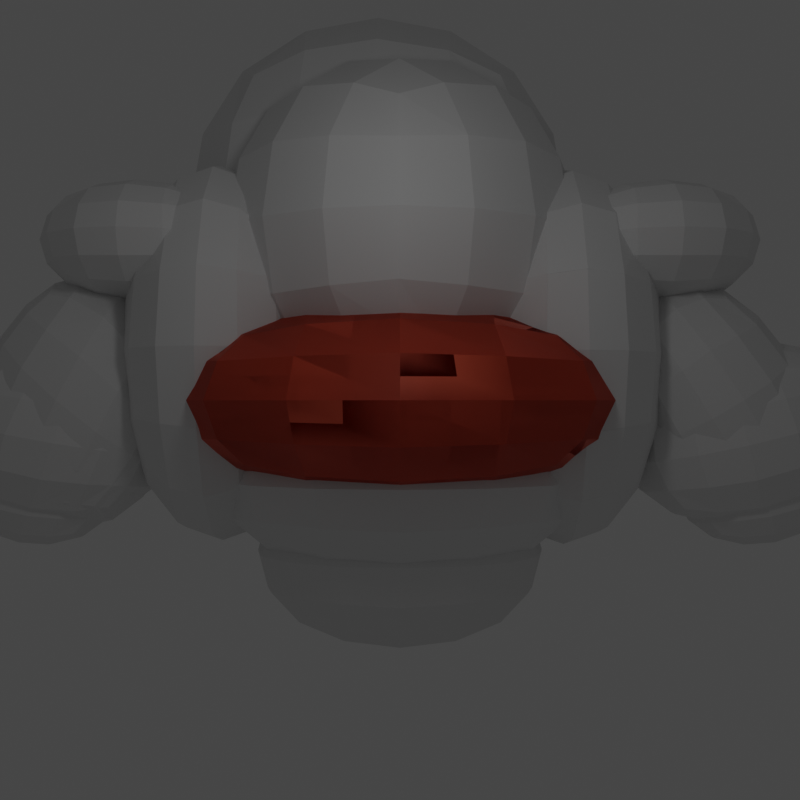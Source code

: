 # Source: golem.blend  (saved by Blender 3.4.6; exported with 4.5.12 LTS)
import bpy
from mathutils import Matrix  # noqa: F401  (used for matrix-valued properties, if any)

bpy.ops.wm.read_factory_settings(use_empty=True)
scene = bpy.context.scene
scene.name = 'Scene'

# ---- collections
col_collection = bpy.data.collections.new('Collection'); scene.collection.children.link(col_collection)

# ---- materials (node trees are filled in below, after node groups)
mat_x = bpy.data.materials.new('Материал')
mat_x.use_transparent_shadow = False
mat_001 = bpy.data.materials.new('Материал.001')
mat_001.use_transparent_shadow = False
mat_002 = bpy.data.materials.new('Материал.002')
mat_002.use_transparent_shadow = False

# ---- material node trees
mat_x.use_nodes = True; mat_x.node_tree.nodes.clear()
_N = mat_x.node_tree.nodes; _L = mat_x.node_tree.links
n0 = _N.new('ShaderNodeBsdfPrincipled'); n0.name = 'Принципиальный BSDF'; n0.location = (10, 300)
n0.distribution = 'GGX'
n0.subsurface_method = 'RANDOM_WALK_SKIN'
n0.inputs[0].default_value = (0.8, 0.1066, 0.04445, 1.0)
n0.inputs[3].default_value = 1.45
n0.inputs[27].default_value = (0.0, 0.0, 0.0, 1.0)
n0.inputs[28].default_value = 1.0
n1 = _N.new('ShaderNodeOutputMaterial'); n1.name = 'Вывод материала'; n1.location = (300, 300)
_L.new(n0.outputs[0], n1.inputs[0])
n1.is_active_output = True
mat_001.use_nodes = True; mat_001.node_tree.nodes.clear()
_N = mat_001.node_tree.nodes; _L = mat_001.node_tree.links
n0 = _N.new('ShaderNodeBsdfPrincipled'); n0.name = 'Принципиальный BSDF'; n0.location = (10, 300)
n0.distribution = 'GGX'
n0.subsurface_method = 'RANDOM_WALK_SKIN'
n0.inputs[0].default_value = (0.8, 0.1066, 0.04445, 1.0)
n0.inputs[3].default_value = 1.45
n0.inputs[27].default_value = (0.0, 0.0, 0.0, 1.0)
n0.inputs[28].default_value = 1.0
n1 = _N.new('ShaderNodeOutputMaterial'); n1.name = 'Вывод материала'; n1.location = (300, 300)
_L.new(n0.outputs[0], n1.inputs[0])
n1.is_active_output = True
mat_002.use_nodes = True; mat_002.node_tree.nodes.clear()
_N = mat_002.node_tree.nodes; _L = mat_002.node_tree.links
n0 = _N.new('ShaderNodeBsdfPrincipled'); n0.name = 'Принципиальный BSDF'; n0.location = (10, 300)
n0.distribution = 'GGX'
n0.subsurface_method = 'RANDOM_WALK_SKIN'
n0.inputs[0].default_value = (0.8, 0.1066, 0.04445, 1.0)
n0.inputs[3].default_value = 1.45
n0.inputs[27].default_value = (0.0, 0.0, 0.0, 1.0)
n0.inputs[28].default_value = 1.0
n1 = _N.new('ShaderNodeOutputMaterial'); n1.name = 'Вывод материала'; n1.location = (300, 300)
_L.new(n0.outputs[0], n1.inputs[0])
n1.is_active_output = True

# ---- world
world_world = bpy.data.worlds.new('World'); scene.world = world_world
world_world.use_nodes = True; world_world.node_tree.nodes.clear()
_N = world_world.node_tree.nodes; _L = world_world.node_tree.links
n0 = _N.new('ShaderNodeOutputWorld'); n0.name = 'World Output'; n0.location = (300, 300)
n1 = _N.new('ShaderNodeBackground'); n1.name = 'Background'; n1.location = (10, 300)
n1.inputs[0].default_value = (0.05088, 0.05088, 0.05088, 1.0)
_L.new(n1.outputs[0], n0.inputs[0])
n0.is_active_output = True
world_world.color = (0.05088, 0.05088, 0.05088)
world_world.use_sun_shadow = False
world_world.sun_shadow_jitter_overblur = 0.0

# ---- cameras
cam_camera = bpy.data.cameras.new('Camera')
cam_camera.clip_end = 100.0
cam_camera.ortho_scale = 7.314

# ---- lights
light_x = bpy.data.lights.new('Точечный источник', 'POINT')
light_x.transmission_factor = 0.0
light_x.shadow_soft_size = 0.25
light_x.shadow_maximum_resolution = 0.006
light_x.use_absolute_resolution = True

# ---- meshes
me_001 = bpy.data.meshes.new('Куб.001')
me_001.from_pydata([(-1.0, -1.0, -1.0), (-1.0, -1.0, 1.0), (-1.0, 1.0, -1.0), (-1.0, 1.0, 1.0), (1.0, -1.0, -1.0), (1.0, -1.0, 1.0), (1.0, 1.0, -1.0), (1.0, 1.0, 1.0)], [], [(0, 1, 3, 2), (2, 3, 7, 6), (6, 7, 5, 4), (4, 5, 1, 0), (2, 6, 4, 0), (7, 3, 1, 5)])
_uv = me_001.uv_layers.new(name='UVКарта')
_uv.uv.foreach_set('vector', [0.375, 0.0, 0.625, 0.0, 0.625, 0.25, 0.375, 0.25, 0.375, 0.25, 0.625, 0.25, 0.625, 0.5, 0.375, 0.5, 0.375, 0.5, 0.625, 0.5, 0.625, 0.75, 0.375, 0.75, 0.375, 0.75, 0.625, 0.75, 0.625, 1.0, 0.375, 1.0, 0.125, 0.5, 0.375, 0.5, 0.375, 0.75, 0.125, 0.75, 0.625, 0.5, 0.875, 0.5, 0.875, 0.75, 0.625, 0.75])
me_001.update()
me_002 = bpy.data.meshes.new('Куб.002')
me_002.from_pydata([(-1.0, -1.0, -1.0), (-1.0, -1.0, 1.0), (-1.0, 1.0, -1.0), (-1.0, 1.0, 1.0), (1.0, -1.0, -1.0), (1.0, -1.0, 1.0), (1.0, 1.0, -1.0), (1.0, 1.0, 1.0)], [], [(0, 1, 3, 2), (2, 3, 7, 6), (6, 7, 5, 4), (4, 5, 1, 0), (2, 6, 4, 0), (7, 3, 1, 5)])
_uv = me_002.uv_layers.new(name='UVКарта')
_uv.uv.foreach_set('vector', [0.375, 0.0, 0.625, 0.0, 0.625, 0.25, 0.375, 0.25, 0.375, 0.25, 0.625, 0.25, 0.625, 0.5, 0.375, 0.5, 0.375, 0.5, 0.625, 0.5, 0.625, 0.75, 0.375, 0.75, 0.375, 0.75, 0.625, 0.75, 0.625, 1.0, 0.375, 1.0, 0.125, 0.5, 0.375, 0.5, 0.375, 0.75, 0.125, 0.75, 0.625, 0.5, 0.875, 0.5, 0.875, 0.75, 0.625, 0.75])
me_002.update()
me_003 = bpy.data.meshes.new('Куб.003')
me_003.from_pydata([(-1.0, -1.0, -1.0), (-1.0, -1.0, 1.0), (-1.0, 1.0, -1.0), (-1.0, 1.0, 1.0), (1.0, -1.0, -1.0), (1.0, -1.0, 1.0), (1.0, 1.0, -1.0), (1.0, 1.0, 1.0)], [], [(0, 1, 3, 2), (2, 3, 7, 6), (6, 7, 5, 4), (4, 5, 1, 0), (2, 6, 4, 0), (7, 3, 1, 5)])
_uv = me_003.uv_layers.new(name='UVКарта')
_uv.uv.foreach_set('vector', [0.375, 0.0, 0.625, 0.0, 0.625, 0.25, 0.375, 0.25, 0.375, 0.25, 0.625, 0.25, 0.625, 0.5, 0.375, 0.5, 0.375, 0.5, 0.625, 0.5, 0.625, 0.75, 0.375, 0.75, 0.375, 0.75, 0.625, 0.75, 0.625, 1.0, 0.375, 1.0, 0.125, 0.5, 0.375, 0.5, 0.375, 0.75, 0.125, 0.75, 0.625, 0.5, 0.875, 0.5, 0.875, 0.75, 0.625, 0.75])
me_003.update()
me_004 = bpy.data.meshes.new('Куб.004')
me_004.from_pydata([(-1.0, -1.0, -1.0), (-1.0, -1.0, 1.0), (-1.0, 1.0, -1.0), (-1.0, 1.0, 1.0), (1.0, -1.0, -1.0), (1.0, -1.0, 1.0), (1.0, 1.0, -1.0), (1.0, 1.0, 1.0)], [], [(0, 1, 3, 2), (2, 3, 7, 6), (6, 7, 5, 4), (4, 5, 1, 0), (2, 6, 4, 0), (7, 3, 1, 5)])
_uv = me_004.uv_layers.new(name='UVКарта')
_uv.uv.foreach_set('vector', [0.375, 0.0, 0.625, 0.0, 0.625, 0.25, 0.375, 0.25, 0.375, 0.25, 0.625, 0.25, 0.625, 0.5, 0.375, 0.5, 0.375, 0.5, 0.625, 0.5, 0.625, 0.75, 0.375, 0.75, 0.375, 0.75, 0.625, 0.75, 0.625, 1.0, 0.375, 1.0, 0.125, 0.5, 0.375, 0.5, 0.375, 0.75, 0.125, 0.75, 0.625, 0.5, 0.875, 0.5, 0.875, 0.75, 0.625, 0.75])
me_004.materials.append(mat_x)
me_004.update()
me_005 = bpy.data.meshes.new('Куб.005')
me_005.from_pydata([(-1.0, -1.0, -1.0), (-1.0, -1.0, 1.0), (-1.0, 1.0, -1.0), (-1.0, 1.0, 1.0), (1.0, -1.0, -1.0), (1.0, -1.0, 1.0), (1.0, 1.0, -1.0), (1.0, 1.0, 1.0)], [], [(0, 1, 3, 2), (2, 3, 7, 6), (6, 7, 5, 4), (4, 5, 1, 0), (2, 6, 4, 0), (7, 3, 1, 5)])
_uv = me_005.uv_layers.new(name='UVКарта')
_uv.uv.foreach_set('vector', [0.375, 0.0, 0.625, 0.0, 0.625, 0.25, 0.375, 0.25, 0.375, 0.25, 0.625, 0.25, 0.625, 0.5, 0.375, 0.5, 0.375, 0.5, 0.625, 0.5, 0.625, 0.75, 0.375, 0.75, 0.375, 0.75, 0.625, 0.75, 0.625, 1.0, 0.375, 1.0, 0.125, 0.5, 0.375, 0.5, 0.375, 0.75, 0.125, 0.75, 0.625, 0.5, 0.875, 0.5, 0.875, 0.75, 0.625, 0.75])
me_005.update()
me_006 = bpy.data.meshes.new('Куб.006')
me_006.from_pydata([(-1.0, -1.0, -1.0), (-1.0, -1.0, 1.0), (-1.0, 1.0, -1.0), (-1.0, 1.0, 1.0), (1.0, -1.0, -1.0), (1.0, -1.0, 1.0), (1.0, 1.0, -1.0), (1.0, 1.0, 1.0)], [], [(0, 1, 3, 2), (2, 3, 7, 6), (6, 7, 5, 4), (4, 5, 1, 0), (2, 6, 4, 0), (7, 3, 1, 5)])
_uv = me_006.uv_layers.new(name='UVКарта')
_uv.uv.foreach_set('vector', [0.375, 0.0, 0.625, 0.0, 0.625, 0.25, 0.375, 0.25, 0.375, 0.25, 0.625, 0.25, 0.625, 0.5, 0.375, 0.5, 0.375, 0.5, 0.625, 0.5, 0.625, 0.75, 0.375, 0.75, 0.375, 0.75, 0.625, 0.75, 0.625, 1.0, 0.375, 1.0, 0.125, 0.5, 0.375, 0.5, 0.375, 0.75, 0.125, 0.75, 0.625, 0.5, 0.875, 0.5, 0.875, 0.75, 0.625, 0.75])
me_006.update()
me_007 = bpy.data.meshes.new('Куб.007')
me_007.from_pydata([(-1.0, -1.0, -1.0), (-1.0, -1.0, 1.0), (-1.0, 1.0, -1.0), (-1.0, 1.0, 1.0), (1.0, -1.0, -1.0), (1.0, -1.0, 1.0), (1.0, 1.0, -1.0), (1.0, 1.0, 1.0)], [], [(0, 1, 3, 2), (2, 3, 7, 6), (6, 7, 5, 4), (4, 5, 1, 0), (2, 6, 4, 0), (7, 3, 1, 5)])
_uv = me_007.uv_layers.new(name='UVКарта')
_uv.uv.foreach_set('vector', [0.375, 0.0, 0.625, 0.0, 0.625, 0.25, 0.375, 0.25, 0.375, 0.25, 0.625, 0.25, 0.625, 0.5, 0.375, 0.5, 0.375, 0.5, 0.625, 0.5, 0.625, 0.75, 0.375, 0.75, 0.375, 0.75, 0.625, 0.75, 0.625, 1.0, 0.375, 1.0, 0.125, 0.5, 0.375, 0.5, 0.375, 0.75, 0.125, 0.75, 0.625, 0.5, 0.875, 0.5, 0.875, 0.75, 0.625, 0.75])
me_007.update()
me_008 = bpy.data.meshes.new('Куб.008')
me_008.from_pydata([(-1.0, -1.0, -1.0), (-1.0, -1.0, 1.0), (-1.0, 1.0, -1.0), (-1.0, 1.0, 1.0), (1.0, -1.0, -1.0), (1.0, -1.0, 1.0), (1.0, 1.0, -1.0), (1.0, 1.0, 1.0)], [], [(0, 1, 3, 2), (2, 3, 7, 6), (6, 7, 5, 4), (4, 5, 1, 0), (2, 6, 4, 0), (7, 3, 1, 5)])
_uv = me_008.uv_layers.new(name='UVКарта')
_uv.uv.foreach_set('vector', [0.375, 0.0, 0.625, 0.0, 0.625, 0.25, 0.375, 0.25, 0.375, 0.25, 0.625, 0.25, 0.625, 0.5, 0.375, 0.5, 0.375, 0.5, 0.625, 0.5, 0.625, 0.75, 0.375, 0.75, 0.375, 0.75, 0.625, 0.75, 0.625, 1.0, 0.375, 1.0, 0.125, 0.5, 0.375, 0.5, 0.375, 0.75, 0.125, 0.75, 0.625, 0.5, 0.875, 0.5, 0.875, 0.75, 0.625, 0.75])
me_008.update()
me_009 = bpy.data.meshes.new('Куб.009')
me_009.from_pydata([(-1.0, -1.0, -1.0), (-1.0, -1.0, 1.0), (-1.0, 1.0, -1.0), (-1.0, 1.0, 1.0), (1.0, -1.0, -1.0), (1.0, -1.0, 1.0), (1.0, 1.0, -1.0), (1.0, 1.0, 1.0)], [], [(0, 1, 3, 2), (2, 3, 7, 6), (6, 7, 5, 4), (4, 5, 1, 0), (2, 6, 4, 0), (7, 3, 1, 5)])
_uv = me_009.uv_layers.new(name='UVКарта')
_uv.uv.foreach_set('vector', [0.375, 0.0, 0.625, 0.0, 0.625, 0.25, 0.375, 0.25, 0.375, 0.25, 0.625, 0.25, 0.625, 0.5, 0.375, 0.5, 0.375, 0.5, 0.625, 0.5, 0.625, 0.75, 0.375, 0.75, 0.375, 0.75, 0.625, 0.75, 0.625, 1.0, 0.375, 1.0, 0.125, 0.5, 0.375, 0.5, 0.375, 0.75, 0.125, 0.75, 0.625, 0.5, 0.875, 0.5, 0.875, 0.75, 0.625, 0.75])
me_009.update()
me_010 = bpy.data.meshes.new('Куб.010')
me_010.from_pydata([(-1.0, -1.0, -1.0), (-1.0, -1.0, 1.0), (-1.0, 1.0, -1.0), (-1.0, 1.0, 1.0), (1.0, -1.0, -1.0), (1.0, -1.0, 1.0), (1.0, 1.0, -1.0), (1.0, 1.0, 1.0)], [], [(0, 1, 3, 2), (2, 3, 7, 6), (6, 7, 5, 4), (4, 5, 1, 0), (2, 6, 4, 0), (7, 3, 1, 5)])
_uv = me_010.uv_layers.new(name='UVКарта')
_uv.uv.foreach_set('vector', [0.375, 0.0, 0.625, 0.0, 0.625, 0.25, 0.375, 0.25, 0.375, 0.25, 0.625, 0.25, 0.625, 0.5, 0.375, 0.5, 0.375, 0.5, 0.625, 0.5, 0.625, 0.75, 0.375, 0.75, 0.375, 0.75, 0.625, 0.75, 0.625, 1.0, 0.375, 1.0, 0.125, 0.5, 0.375, 0.5, 0.375, 0.75, 0.125, 0.75, 0.625, 0.5, 0.875, 0.5, 0.875, 0.75, 0.625, 0.75])
me_010.update()
me_011 = bpy.data.meshes.new('Куб.011')
me_011.from_pydata([(-1.0, -1.0, -1.0), (-1.0, -1.0, 1.0), (-1.0, 1.0, -1.0), (-1.0, 1.0, 1.0), (1.0, -1.0, -1.0), (1.0, -1.0, 1.0), (1.0, 1.0, -1.0), (1.0, 1.0, 1.0)], [], [(0, 1, 3, 2), (2, 3, 7, 6), (6, 7, 5, 4), (4, 5, 1, 0), (2, 6, 4, 0), (7, 3, 1, 5)])
_uv = me_011.uv_layers.new(name='UVКарта')
_uv.uv.foreach_set('vector', [0.375, 0.0, 0.625, 0.0, 0.625, 0.25, 0.375, 0.25, 0.375, 0.25, 0.625, 0.25, 0.625, 0.5, 0.375, 0.5, 0.375, 0.5, 0.625, 0.5, 0.625, 0.75, 0.375, 0.75, 0.375, 0.75, 0.625, 0.75, 0.625, 1.0, 0.375, 1.0, 0.125, 0.5, 0.375, 0.5, 0.375, 0.75, 0.125, 0.75, 0.625, 0.5, 0.875, 0.5, 0.875, 0.75, 0.625, 0.75])
me_011.update()
me_013 = bpy.data.meshes.new('Куб.013')
me_013.from_pydata([(-1.0, -1.0, -1.0), (-1.0, -1.0, 1.0), (-1.0, 1.0, -1.0), (-1.0, 1.0, 1.0), (1.0, -1.0, -1.0), (1.0, -1.0, 1.0), (1.0, 1.0, -1.0), (1.0, 1.0, 1.0)], [], [(0, 1, 3, 2), (2, 3, 7, 6), (6, 7, 5, 4), (4, 5, 1, 0), (2, 6, 4, 0), (7, 3, 1, 5)])
_uv = me_013.uv_layers.new(name='UVКарта')
_uv.uv.foreach_set('vector', [0.375, 0.0, 0.625, 0.0, 0.625, 0.25, 0.375, 0.25, 0.375, 0.25, 0.625, 0.25, 0.625, 0.5, 0.375, 0.5, 0.375, 0.5, 0.625, 0.5, 0.625, 0.75, 0.375, 0.75, 0.375, 0.75, 0.625, 0.75, 0.625, 1.0, 0.375, 1.0, 0.125, 0.5, 0.375, 0.5, 0.375, 0.75, 0.125, 0.75, 0.625, 0.5, 0.875, 0.5, 0.875, 0.75, 0.625, 0.75])
me_013.update()
me_014 = bpy.data.meshes.new('Куб.014')
me_014.from_pydata([(-1.0, -1.0, -1.0), (-1.0, -1.0, 1.0), (-1.0, 1.0, -1.0), (-1.0, 1.0, 1.0), (1.0, -1.0, -1.0), (1.0, -1.0, 1.0), (1.0, 1.0, -1.0), (1.0, 1.0, 1.0)], [], [(0, 1, 3, 2), (2, 3, 7, 6), (6, 7, 5, 4), (4, 5, 1, 0), (2, 6, 4, 0), (7, 3, 1, 5)])
_uv = me_014.uv_layers.new(name='UVКарта')
_uv.uv.foreach_set('vector', [0.375, 0.0, 0.625, 0.0, 0.625, 0.25, 0.375, 0.25, 0.375, 0.25, 0.625, 0.25, 0.625, 0.5, 0.375, 0.5, 0.375, 0.5, 0.625, 0.5, 0.625, 0.75, 0.375, 0.75, 0.375, 0.75, 0.625, 0.75, 0.625, 1.0, 0.375, 1.0, 0.125, 0.5, 0.375, 0.5, 0.375, 0.75, 0.125, 0.75, 0.625, 0.5, 0.875, 0.5, 0.875, 0.75, 0.625, 0.75])
me_014.materials.append(mat_001)
me_014.update()
me_015 = bpy.data.meshes.new('Куб.015')
me_015.from_pydata([(-1.0, -1.0, -1.0), (-1.0, -1.0, 1.0), (-1.0, 1.0, -1.0), (-1.0, 1.0, 1.0), (1.0, -1.0, -1.0), (1.0, -1.0, 1.0), (1.0, 1.0, -1.0), (1.0, 1.0, 1.0)], [], [(0, 1, 3, 2), (2, 3, 7, 6), (6, 7, 5, 4), (4, 5, 1, 0), (2, 6, 4, 0), (7, 3, 1, 5)])
_uv = me_015.uv_layers.new(name='UVКарта')
_uv.uv.foreach_set('vector', [0.375, 0.0, 0.625, 0.0, 0.625, 0.25, 0.375, 0.25, 0.375, 0.25, 0.625, 0.25, 0.625, 0.5, 0.375, 0.5, 0.375, 0.5, 0.625, 0.5, 0.625, 0.75, 0.375, 0.75, 0.375, 0.75, 0.625, 0.75, 0.625, 1.0, 0.375, 1.0, 0.125, 0.5, 0.375, 0.5, 0.375, 0.75, 0.125, 0.75, 0.625, 0.5, 0.875, 0.5, 0.875, 0.75, 0.625, 0.75])
me_015.materials.append(mat_002)
me_015.update()
me_016 = bpy.data.meshes.new('Куб.016')
me_016.from_pydata([(-1.0, -1.0, -1.0), (-1.0, -1.0, 1.0), (-1.0, 1.0, -1.0), (-1.0, 1.0, 1.0), (1.0, -1.0, -1.0), (1.0, -1.0, 1.0), (1.0, 1.0, -1.0), (1.0, 1.0, 1.0)], [], [(0, 1, 3, 2), (2, 3, 7, 6), (6, 7, 5, 4), (4, 5, 1, 0), (2, 6, 4, 0), (7, 3, 1, 5)])
_uv = me_016.uv_layers.new(name='UVКарта')
_uv.uv.foreach_set('vector', [0.375, 0.0, 0.625, 0.0, 0.625, 0.25, 0.375, 0.25, 0.375, 0.25, 0.625, 0.25, 0.625, 0.5, 0.375, 0.5, 0.375, 0.5, 0.625, 0.5, 0.625, 0.75, 0.375, 0.75, 0.375, 0.75, 0.625, 0.75, 0.625, 1.0, 0.375, 1.0, 0.125, 0.5, 0.375, 0.5, 0.375, 0.75, 0.125, 0.75, 0.625, 0.5, 0.875, 0.5, 0.875, 0.75, 0.625, 0.75])
me_016.update()

# ---- objects
ob_camera = bpy.data.objects.new('Camera', cam_camera)
ob_x = bpy.data.objects.new('Пустышка', None)
ob_001 = bpy.data.objects.new('Куб.001', me_001)
ob_x_1 = bpy.data.objects.new('Куб', me_002)
ob_002 = bpy.data.objects.new('Куб.002', me_003)
ob_003 = bpy.data.objects.new('Куб.003', me_004)
ob_004 = bpy.data.objects.new('Куб.004', me_005)
ob_005 = bpy.data.objects.new('Куб.005', me_006)
ob_006 = bpy.data.objects.new('Куб.006', me_007)
ob_007 = bpy.data.objects.new('Куб.007', me_008)
ob_008 = bpy.data.objects.new('Куб.008', me_009)
ob_009 = bpy.data.objects.new('Куб.009', me_010)
ob_x_2 = bpy.data.objects.new('Точечный источник', light_x)
ob_010 = bpy.data.objects.new('Куб.010', me_011)
ob_011 = bpy.data.objects.new('Куб.011', me_013)
ob_012 = bpy.data.objects.new('Куб.012', me_014)
ob_013 = bpy.data.objects.new('Куб.013', me_015)
ob_014 = bpy.data.objects.new('Куб.014', me_016)

# ---- transforms, parenting, visibility, modifiers, constraints
ob_camera.location = (0.0, -7.0, 0.0)
ob_camera.rotation_euler = (1.571, 0.0, 0.0)
ob_camera.lock_rotations_4d = False
ob_camera.empty_display_type = 'ARROWS'
ob_camera.color = (0.0, 0.0, 0.0, 0.0)
ob_camera.display_type = 'WIRE'
ob_camera.lineart.crease_threshold = 0.0
ob_x.location = (9.814, 7.0, 0.0)
ob_x.rotation_euler = (1.571, 0.0, 0.0)
ob_x.empty_display_type = 'IMAGE'
ob_x.empty_display_size = 5.0
ob_001.location = (0.0, -0.02284, 1.031)
ob_001.rotation_euler = (0.0, -0.0, 3.919)
_m = ob_001.modifiers.new('Смещение поверхности', 'DISPLACE')
_m = ob_001.modifiers.new('Подразделения', 'SUBSURF')
ob_x_1.location = (-0.003243, 0.5525, 1.227)
_m = ob_x_1.modifiers.new('Подразделения', 'SUBSURF')
ob_002.location = (-0.1459, 0.8972, 1.293)
_m = ob_002.modifiers.new('Подразделения', 'SUBSURF')
_m = ob_002.modifiers.new('Смещение поверхности', 'DISPLACE')
ob_003.location = (0.0, -0.01186, 0.0)
ob_003.scale = (1.695, 1.903, 0.7043)
_m = ob_003.modifiers.new('Подразделения', 'SUBSURF')
ob_004.location = (0.0, 0.0, -0.4781)
ob_004.scale = (1.385, 1.295, 0.7043)
_m = ob_004.modifiers.new('Подразделения', 'SUBSURF')
ob_005.location = (0.0, 0.0, -0.9416)
ob_005.scale = (1.064, 0.9113, 0.7043)
_m = ob_005.modifiers.new('Подразделения', 'SUBSURF')
ob_006.location = (1.029, 0.0, 0.2714)
ob_006.scale = (0.4402, 0.7349, 0.8789)
_m = ob_006.modifiers.new('Подразделения', 'SUBSURF')
_m.levels = 2
_m = ob_006.modifiers.new('Смещение поверхности', 'DISPLACE')
_m = ob_006.modifiers.new('Симметрия', 'MIRROR')
ob_007.location = (-1.116, 0.0, 0.2965)
ob_007.scale = (0.4402, 0.7349, 0.8789)
_m = ob_007.modifiers.new('Подразделения', 'SUBSURF')
_m.levels = 2
_m = ob_007.modifiers.new('Смещение поверхности', 'DISPLACE')
ob_008.location = (1.579, 0.0, 0.9652)
ob_008.scale = (0.747, 1.0, 0.4604)
_m = ob_008.modifiers.new('Подразделения', 'SUBSURF')
_m = ob_008.modifiers.new('Симметрия', 'MIRROR')
_m.mirror_object = ob_003
ob_009.location = (1.368, 0.0, 0.5745)
ob_009.rotation_euler = (0.0, 0.6439, 0.0)
ob_009.scale = (1.107, 0.2898, 0.3263)
_m = ob_009.modifiers.new('Подразделения', 'SUBSURF')
_m = ob_009.modifiers.new('Симметрия', 'MIRROR')
_m.mirror_object = ob_003
ob_x_2.location = (0.0, -2.744, 1.412)
ob_010.location = (1.959, 0.0, 0.0)
ob_010.rotation_euler = (2.445e-08, -0.5623, -8.466e-08)
ob_010.scale = (0.3916, 0.5093, 0.6587)
_m = ob_010.modifiers.new('Подразделения', 'SUBSURF')
_m = ob_010.modifiers.new('Симметрия', 'MIRROR')
_m.mirror_object = ob_003
_m = ob_010.modifiers.new('Смещение поверхности', 'DISPLACE')
ob_011.location = (2.136, 0.0, -0.2001)
ob_011.rotation_euler = (1.913, 1.314, 0.1134)
ob_011.scale = (0.4182, 0.5513, 0.5141)
_m = ob_011.modifiers.new('Подразделения', 'SUBSURF')
_m = ob_011.modifiers.new('Симметрия', 'MIRROR')
_m.mirror_object = ob_012
_m = ob_011.modifiers.new('Смещение поверхности', 'DISPLACE')
ob_012.location = (0.0, -0.01186, 0.0)
ob_012.scale = (1.695, 1.903, 0.7043)
_m = ob_012.modifiers.new('Подразделения', 'SUBSURF')
ob_013.location = (0.0, -0.01186, 0.0)
ob_013.scale = (1.695, 1.903, 0.7043)
_m = ob_013.modifiers.new('Подразделения', 'SUBSURF')
ob_014.location = (2.257, 0.0, -0.5059)
ob_014.rotation_euler = (1.913, 1.314, 0.1134)
ob_014.scale = (0.291, 0.3836, 0.3578)
_m = ob_014.modifiers.new('Подразделения', 'SUBSURF')
_m = ob_014.modifiers.new('Симметрия', 'MIRROR')
_m.mirror_object = ob_013
_m = ob_014.modifiers.new('Смещение поверхности', 'DISPLACE')

# ---- collection membership
col_collection.objects.link(ob_camera)
col_collection.objects.link(ob_x)
col_collection.objects.link(ob_001)
col_collection.objects.link(ob_x_1)
col_collection.objects.link(ob_002)
col_collection.objects.link(ob_003)
col_collection.objects.link(ob_004)
col_collection.objects.link(ob_005)
col_collection.objects.link(ob_006)
col_collection.objects.link(ob_007)
col_collection.objects.link(ob_008)
col_collection.objects.link(ob_009)
col_collection.objects.link(ob_x_2)
col_collection.objects.link(ob_010)
col_collection.objects.link(ob_011)
col_collection.objects.link(ob_012)
col_collection.objects.link(ob_013)
col_collection.objects.link(ob_014)

# ---- scene / render settings (as saved in the file)
scene.camera = ob_camera
scene.frame_start = 1; scene.frame_end = 250; scene.frame_set(1)
scene.render.engine = 'BLENDER_EEVEE_NEXT'
scene.render.resolution_x = 1000
scene.render.resolution_y = 1000
scene.cycles.sampling_pattern = 'TABULATED_SOBOL'
scene.cycles.use_light_tree = False
scene.view_settings.view_transform = 'Filmic'
bpy.context.view_layer.update()
